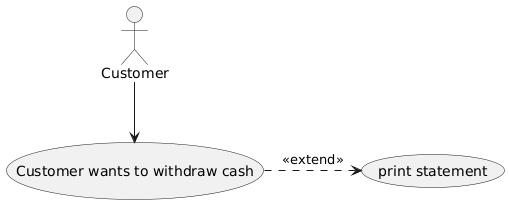

The diagram above was rendered by PlantUML. Its source (embedded in the PNG):
@startuml
actor Customer
(Customer wants to withdraw cash)
(print statement)
Customer --> (Customer wants to withdraw cash)
(Customer wants to withdraw cash) .> (print statement) : <<extend>>
@enduml